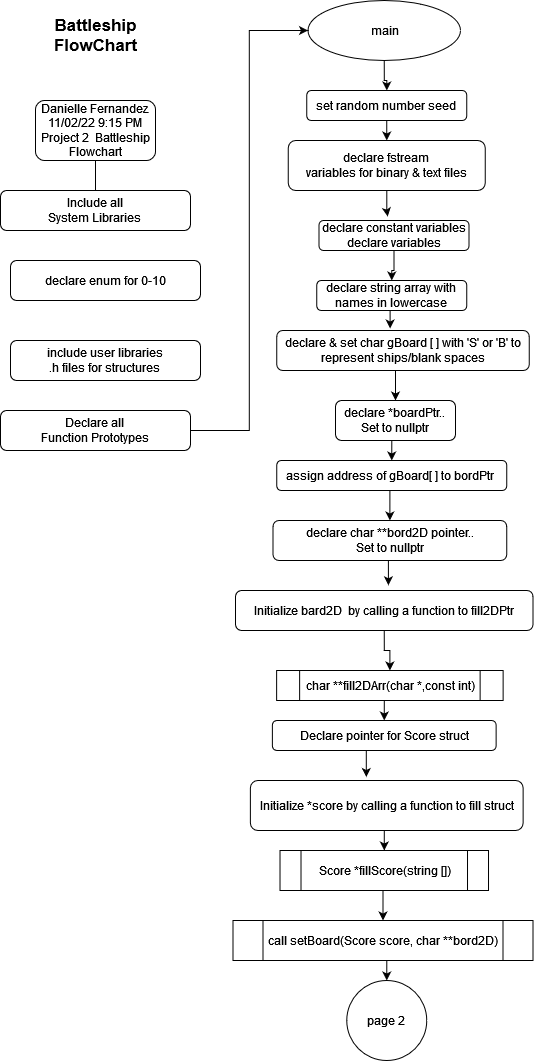

The diagram above was exported from draw.io. Its source (the exported page's mxGraphModel, read from the mxfile embedded in the PNG):
<mxGraphModel dx="1662" dy="900" grid="1" gridSize="10" guides="1" tooltips="1" connect="1" arrows="1" fold="1" page="1" pageScale="1" pageWidth="850" pageHeight="1100" math="0" shadow="0">
  <root>
    <mxCell id="0" />
    <mxCell id="1" parent="0" />
    <mxCell id="v0jBTDWN1TbCw2ynFLXv-23" value="page 2" style="ellipse;whiteSpace=wrap;html=1;aspect=fixed;" parent="1" vertex="1">
      <mxGeometry x="376.26" y="1010" width="80" height="80" as="geometry" />
    </mxCell>
    <mxCell id="v0jBTDWN1TbCw2ynFLXv-25" value="&lt;b&gt;Battleship&lt;br&gt;FlowChart&lt;br&gt;&lt;/b&gt;" style="text;html=1;resizable=0;autosize=1;align=center;verticalAlign=middle;points=[];fillColor=none;strokeColor=none;rounded=0;fontSize=17;" parent="1" vertex="1">
      <mxGeometry x="75" y="40" width="100" height="50" as="geometry" />
    </mxCell>
    <mxCell id="OcIY1SYeG6romog2eBZ6-139" style="edgeStyle=orthogonalEdgeStyle;rounded=0;orthogonalLoop=1;jettySize=auto;html=1;entryX=0;entryY=0.5;entryDx=0;entryDy=0;fontSize=12;fontColor=#000000;" parent="1" edge="1">
      <mxGeometry relative="1" as="geometry">
        <mxPoint x="467.5" y="470" as="sourcePoint" />
        <Array as="points">
          <mxPoint x="300" y="470" />
          <mxPoint x="300" y="920" />
        </Array>
      </mxGeometry>
    </mxCell>
    <mxCell id="OcIY1SYeG6romog2eBZ6-145" style="edgeStyle=orthogonalEdgeStyle;rounded=0;orthogonalLoop=1;jettySize=auto;html=1;exitX=0;exitY=0.5;exitDx=0;exitDy=0;entryX=0;entryY=0.5;entryDx=0;entryDy=0;fontSize=12;fontColor=#000000;" parent="1" edge="1">
      <mxGeometry relative="1" as="geometry">
        <mxPoint x="412.5" y="285" as="sourcePoint" />
        <Array as="points">
          <mxPoint x="280" y="285" />
          <mxPoint x="280" y="970" />
        </Array>
      </mxGeometry>
    </mxCell>
    <mxCell id="QuaBexPSJSUvqLec9Rj0-1" style="edgeStyle=orthogonalEdgeStyle;rounded=0;orthogonalLoop=1;jettySize=auto;html=1;fontSize=17;" parent="1" source="QuaBexPSJSUvqLec9Rj0-2" target="QuaBexPSJSUvqLec9Rj0-8" edge="1">
      <mxGeometry relative="1" as="geometry" />
    </mxCell>
    <mxCell id="QuaBexPSJSUvqLec9Rj0-2" value="main" style="ellipse;whiteSpace=wrap;html=1;" parent="1" vertex="1">
      <mxGeometry x="337.5" y="30" width="152.5" height="60" as="geometry" />
    </mxCell>
    <mxCell id="qiwRXfNgK9ocBjfuyIqh-6" style="edgeStyle=orthogonalEdgeStyle;rounded=0;orthogonalLoop=1;jettySize=auto;html=1;entryX=0.458;entryY=-0.133;entryDx=0;entryDy=0;entryPerimeter=0;fontSize=12;fontColor=#000000;" parent="1" source="QuaBexPSJSUvqLec9Rj0-4" target="qiwRXfNgK9ocBjfuyIqh-1" edge="1">
      <mxGeometry relative="1" as="geometry" />
    </mxCell>
    <mxCell id="QuaBexPSJSUvqLec9Rj0-4" value="declare fstream&lt;br&gt;variables for binary &amp;amp; text files" style="rounded=1;whiteSpace=wrap;html=1;" parent="1" vertex="1">
      <mxGeometry x="317.75" y="170" width="197" height="50" as="geometry" />
    </mxCell>
    <mxCell id="qiwRXfNgK9ocBjfuyIqh-8" style="edgeStyle=orthogonalEdgeStyle;rounded=0;orthogonalLoop=1;jettySize=auto;html=1;exitX=0.5;exitY=1;exitDx=0;exitDy=0;entryX=0.449;entryY=-0.05;entryDx=0;entryDy=0;entryPerimeter=0;fontSize=12;fontColor=#000000;" parent="1" source="QuaBexPSJSUvqLec9Rj0-6" target="QuaBexPSJSUvqLec9Rj0-15" edge="1">
      <mxGeometry relative="1" as="geometry" />
    </mxCell>
    <mxCell id="QuaBexPSJSUvqLec9Rj0-6" value="declare string array with names in lowercase" style="rounded=1;whiteSpace=wrap;html=1;" parent="1" vertex="1">
      <mxGeometry x="346.25" y="310" width="150" height="30" as="geometry" />
    </mxCell>
    <mxCell id="QuaBexPSJSUvqLec9Rj0-7" style="edgeStyle=orthogonalEdgeStyle;rounded=0;orthogonalLoop=1;jettySize=auto;html=1;exitX=0.5;exitY=1;exitDx=0;exitDy=0;entryX=0.5;entryY=0;entryDx=0;entryDy=0;fontSize=17;" parent="1" source="QuaBexPSJSUvqLec9Rj0-8" target="QuaBexPSJSUvqLec9Rj0-4" edge="1">
      <mxGeometry relative="1" as="geometry" />
    </mxCell>
    <mxCell id="QuaBexPSJSUvqLec9Rj0-8" value="set random number seed" style="rounded=1;whiteSpace=wrap;html=1;" parent="1" vertex="1">
      <mxGeometry x="336.25" y="120" width="160" height="30" as="geometry" />
    </mxCell>
    <mxCell id="qiwRXfNgK9ocBjfuyIqh-17" style="edgeStyle=orthogonalEdgeStyle;rounded=0;orthogonalLoop=1;jettySize=auto;html=1;exitX=0.5;exitY=1;exitDx=0;exitDy=0;entryX=0.425;entryY=-0.07;entryDx=0;entryDy=0;entryPerimeter=0;fontSize=12;fontColor=#000000;" parent="1" source="QuaBexPSJSUvqLec9Rj0-11" target="QuaBexPSJSUvqLec9Rj0-12" edge="1">
      <mxGeometry relative="1" as="geometry" />
    </mxCell>
    <mxCell id="QuaBexPSJSUvqLec9Rj0-11" value="Declare pointer for&amp;nbsp;Score struct" style="rounded=1;whiteSpace=wrap;html=1;" parent="1" vertex="1">
      <mxGeometry x="301.88" y="750" width="223.75" height="30" as="geometry" />
    </mxCell>
    <mxCell id="qiwRXfNgK9ocBjfuyIqh-19" style="edgeStyle=orthogonalEdgeStyle;rounded=0;orthogonalLoop=1;jettySize=auto;html=1;exitX=0.5;exitY=1;exitDx=0;exitDy=0;entryX=0.5;entryY=0;entryDx=0;entryDy=0;fontSize=12;fontColor=#000000;" parent="1" source="QuaBexPSJSUvqLec9Rj0-12" target="QuaBexPSJSUvqLec9Rj0-13" edge="1">
      <mxGeometry relative="1" as="geometry" />
    </mxCell>
    <mxCell id="QuaBexPSJSUvqLec9Rj0-12" value="Initialize *score by calling a function to fill struct" style="rounded=1;whiteSpace=wrap;html=1;fillColor=#FFFFFF;" parent="1" vertex="1">
      <mxGeometry x="279.88" y="810" width="272.75" height="50" as="geometry" />
    </mxCell>
    <mxCell id="qiwRXfNgK9ocBjfuyIqh-21" style="edgeStyle=orthogonalEdgeStyle;rounded=0;orthogonalLoop=1;jettySize=auto;html=1;exitX=0.5;exitY=1;exitDx=0;exitDy=0;entryX=0.5;entryY=0;entryDx=0;entryDy=0;fontSize=12;fontColor=#000000;" parent="1" source="QuaBexPSJSUvqLec9Rj0-13" target="qiwRXfNgK9ocBjfuyIqh-20" edge="1">
      <mxGeometry relative="1" as="geometry" />
    </mxCell>
    <mxCell id="QuaBexPSJSUvqLec9Rj0-13" value="Score *fillScore(string [])" style="shape=process;whiteSpace=wrap;html=1;backgroundOutline=1;" parent="1" vertex="1">
      <mxGeometry x="309.51" y="880" width="208.5" height="40" as="geometry" />
    </mxCell>
    <mxCell id="qiwRXfNgK9ocBjfuyIqh-11" style="edgeStyle=orthogonalEdgeStyle;rounded=0;orthogonalLoop=1;jettySize=auto;html=1;exitX=0.5;exitY=1;exitDx=0;exitDy=0;entryX=0.5;entryY=0;entryDx=0;entryDy=0;fontSize=12;fontColor=#000000;" parent="1" source="QuaBexPSJSUvqLec9Rj0-14" target="qiwRXfNgK9ocBjfuyIqh-3" edge="1">
      <mxGeometry relative="1" as="geometry" />
    </mxCell>
    <mxCell id="QuaBexPSJSUvqLec9Rj0-14" value="assign address of gBoard[ ] to bordPtr&amp;nbsp;" style="rounded=1;whiteSpace=wrap;html=1;" parent="1" vertex="1">
      <mxGeometry x="306.25" y="490" width="230" height="30" as="geometry" />
    </mxCell>
    <mxCell id="qiwRXfNgK9ocBjfuyIqh-9" style="edgeStyle=orthogonalEdgeStyle;rounded=0;orthogonalLoop=1;jettySize=auto;html=1;exitX=0.5;exitY=1;exitDx=0;exitDy=0;entryX=0.5;entryY=0;entryDx=0;entryDy=0;fontSize=12;fontColor=#000000;" parent="1" source="QuaBexPSJSUvqLec9Rj0-15" target="QuaBexPSJSUvqLec9Rj0-16" edge="1">
      <mxGeometry relative="1" as="geometry" />
    </mxCell>
    <mxCell id="QuaBexPSJSUvqLec9Rj0-15" value="declare &amp;amp; set char gBoard [ ] with 'S' or 'B' to represent ships/blank spaces" style="rounded=1;whiteSpace=wrap;html=1;" parent="1" vertex="1">
      <mxGeometry x="306.25" y="360" width="252.5" height="40" as="geometry" />
    </mxCell>
    <mxCell id="qiwRXfNgK9ocBjfuyIqh-10" style="edgeStyle=orthogonalEdgeStyle;rounded=0;orthogonalLoop=1;jettySize=auto;html=1;exitX=0.5;exitY=1;exitDx=0;exitDy=0;entryX=0.5;entryY=0;entryDx=0;entryDy=0;fontSize=12;fontColor=#000000;" parent="1" source="QuaBexPSJSUvqLec9Rj0-16" target="QuaBexPSJSUvqLec9Rj0-14" edge="1">
      <mxGeometry relative="1" as="geometry" />
    </mxCell>
    <mxCell id="QuaBexPSJSUvqLec9Rj0-16" value="declare *boardPtr..&lt;br&gt;Set to nullptr" style="rounded=1;whiteSpace=wrap;html=1;" parent="1" vertex="1">
      <mxGeometry x="365" y="430" width="120" height="40" as="geometry" />
    </mxCell>
    <mxCell id="QuaBexPSJSUvqLec9Rj0-31" style="edgeStyle=orthogonalEdgeStyle;rounded=0;orthogonalLoop=1;jettySize=auto;html=1;exitX=0.5;exitY=1;exitDx=0;exitDy=0;entryX=0.5;entryY=0;entryDx=0;entryDy=0;" parent="1" source="QuaBexPSJSUvqLec9Rj0-32" edge="1">
      <mxGeometry relative="1" as="geometry">
        <mxPoint x="125" y="250" as="targetPoint" />
      </mxGeometry>
    </mxCell>
    <mxCell id="QuaBexPSJSUvqLec9Rj0-32" value="Danielle Fernandez&lt;br&gt;11/02/22 9:15 PM&lt;br&gt;Project 2&amp;nbsp; Battleship Flowchart" style="rounded=1;whiteSpace=wrap;html=1;" parent="1" vertex="1">
      <mxGeometry x="65" y="130" width="120" height="60" as="geometry" />
    </mxCell>
    <mxCell id="QuaBexPSJSUvqLec9Rj0-33" value="&lt;br&gt;Include all &lt;br&gt;System Libraries&lt;br&gt;&lt;div&gt;&lt;br&gt;&lt;/div&gt;" style="rounded=1;whiteSpace=wrap;html=1;align=center;" parent="1" vertex="1">
      <mxGeometry x="30" y="220" width="190" height="40" as="geometry" />
    </mxCell>
    <mxCell id="QuaBexPSJSUvqLec9Rj0-36" style="edgeStyle=orthogonalEdgeStyle;rounded=0;orthogonalLoop=1;jettySize=auto;html=1;entryX=0;entryY=0.5;entryDx=0;entryDy=0;fontSize=12;fontColor=#000000;" parent="1" source="QuaBexPSJSUvqLec9Rj0-34" target="QuaBexPSJSUvqLec9Rj0-2" edge="1">
      <mxGeometry relative="1" as="geometry" />
    </mxCell>
    <mxCell id="QuaBexPSJSUvqLec9Rj0-34" value="Declare all&lt;br&gt;Function Prototypes" style="rounded=1;whiteSpace=wrap;html=1;align=center;" parent="1" vertex="1">
      <mxGeometry x="30" y="440" width="190" height="40" as="geometry" />
    </mxCell>
    <mxCell id="QuaBexPSJSUvqLec9Rj0-35" value="include user libraries &lt;br&gt;.h files for structures" style="rounded=1;whiteSpace=wrap;html=1;align=center;" parent="1" vertex="1">
      <mxGeometry x="40" y="370" width="190" height="40" as="geometry" />
    </mxCell>
    <mxCell id="M9DU_0hqnydjwN6ObjYR-1" value="declare enum for 0-10" style="rounded=1;whiteSpace=wrap;html=1;align=center;" parent="1" vertex="1">
      <mxGeometry x="40" y="290" width="190" height="40" as="geometry" />
    </mxCell>
    <mxCell id="qiwRXfNgK9ocBjfuyIqh-7" style="edgeStyle=orthogonalEdgeStyle;rounded=0;orthogonalLoop=1;jettySize=auto;html=1;entryX=0.5;entryY=0;entryDx=0;entryDy=0;fontSize=12;fontColor=#000000;" parent="1" source="qiwRXfNgK9ocBjfuyIqh-1" target="QuaBexPSJSUvqLec9Rj0-6" edge="1">
      <mxGeometry relative="1" as="geometry" />
    </mxCell>
    <mxCell id="qiwRXfNgK9ocBjfuyIqh-1" value="declare constant variables&lt;br&gt;declare variables" style="rounded=1;whiteSpace=wrap;html=1;" parent="1" vertex="1">
      <mxGeometry x="348.5" y="250" width="150" height="30" as="geometry" />
    </mxCell>
    <mxCell id="qiwRXfNgK9ocBjfuyIqh-12" style="edgeStyle=orthogonalEdgeStyle;rounded=0;orthogonalLoop=1;jettySize=auto;html=1;exitX=0.5;exitY=1;exitDx=0;exitDy=0;entryX=0.514;entryY=-0.13;entryDx=0;entryDy=0;entryPerimeter=0;fontSize=12;fontColor=#000000;" parent="1" source="qiwRXfNgK9ocBjfuyIqh-3" target="qiwRXfNgK9ocBjfuyIqh-4" edge="1">
      <mxGeometry relative="1" as="geometry" />
    </mxCell>
    <mxCell id="qiwRXfNgK9ocBjfuyIqh-3" value="declare char **bord2D pointer..&lt;br&gt;Set to nullptr" style="rounded=1;whiteSpace=wrap;html=1;" parent="1" vertex="1">
      <mxGeometry x="302.5" y="550" width="233.75" height="40" as="geometry" />
    </mxCell>
    <mxCell id="qiwRXfNgK9ocBjfuyIqh-15" style="edgeStyle=orthogonalEdgeStyle;rounded=0;orthogonalLoop=1;jettySize=auto;html=1;exitX=0.5;exitY=1;exitDx=0;exitDy=0;entryX=0.5;entryY=0;entryDx=0;entryDy=0;fontSize=12;fontColor=#000000;" parent="1" source="qiwRXfNgK9ocBjfuyIqh-4" target="qiwRXfNgK9ocBjfuyIqh-5" edge="1">
      <mxGeometry relative="1" as="geometry" />
    </mxCell>
    <mxCell id="qiwRXfNgK9ocBjfuyIqh-4" value="Initialize bard2D&amp;nbsp; by calling a function to fill2DPtr" style="rounded=1;whiteSpace=wrap;html=1;fillColor=#FFFFFF;" parent="1" vertex="1">
      <mxGeometry x="265" y="620" width="297.5" height="40" as="geometry" />
    </mxCell>
    <mxCell id="qiwRXfNgK9ocBjfuyIqh-16" style="edgeStyle=orthogonalEdgeStyle;rounded=0;orthogonalLoop=1;jettySize=auto;html=1;exitX=0.5;exitY=1;exitDx=0;exitDy=0;entryX=0.5;entryY=0;entryDx=0;entryDy=0;fontSize=12;fontColor=#000000;" parent="1" source="qiwRXfNgK9ocBjfuyIqh-5" target="QuaBexPSJSUvqLec9Rj0-11" edge="1">
      <mxGeometry relative="1" as="geometry" />
    </mxCell>
    <mxCell id="qiwRXfNgK9ocBjfuyIqh-5" value="char **fill2DArr(char *,const int)" style="shape=process;whiteSpace=wrap;html=1;backgroundOutline=1;" parent="1" vertex="1">
      <mxGeometry x="306.13" y="700" width="226.5" height="30" as="geometry" />
    </mxCell>
    <mxCell id="qiwRXfNgK9ocBjfuyIqh-22" style="edgeStyle=orthogonalEdgeStyle;rounded=0;orthogonalLoop=1;jettySize=auto;html=1;exitX=0.5;exitY=1;exitDx=0;exitDy=0;entryX=0.5;entryY=0;entryDx=0;entryDy=0;fontSize=12;fontColor=#000000;" parent="1" source="qiwRXfNgK9ocBjfuyIqh-20" target="v0jBTDWN1TbCw2ynFLXv-23" edge="1">
      <mxGeometry relative="1" as="geometry" />
    </mxCell>
    <mxCell id="qiwRXfNgK9ocBjfuyIqh-20" value="call setBoard(Score score, char **bord2D)" style="shape=process;whiteSpace=wrap;html=1;backgroundOutline=1;" parent="1" vertex="1">
      <mxGeometry x="262.5" y="950" width="300" height="40" as="geometry" />
    </mxCell>
  </root>
</mxGraphModel>